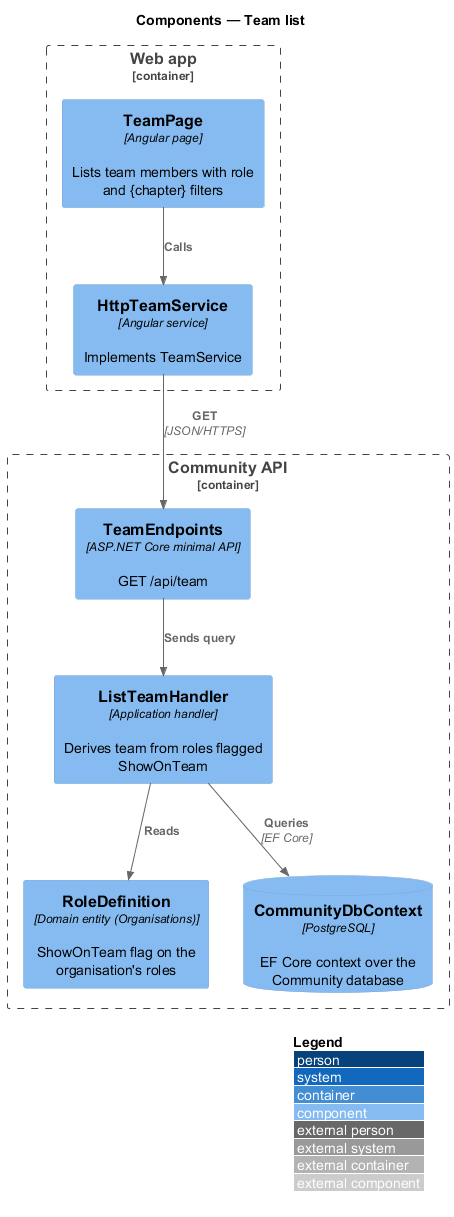

The diagram above was rendered by PlantUML. Its source (embedded in the PNG):
@startuml
!include <C4/C4_Component>
LAYOUT_WITH_LEGEND()
title Components — Team list
Container_Boundary(web, "Web app") {
  Component(page, "TeamPage", "Angular page", "Lists team members with role and {chapter} filters")
  Component(svc, "HttpTeamService", "Angular service", "Implements TeamService")
}
Container_Boundary(api, "Community API") {
  Component(ep, "TeamEndpoints", "ASP.NET Core minimal API", "GET /api/team")
  Component(h, "ListTeamHandler", "Application handler", "Derives team from roles flagged ShowOnTeam")
  Component(roles, "RoleDefinition", "Domain entity (Organisations)", "ShowOnTeam flag on the organisation's roles")
  ComponentDb(db, "CommunityDbContext", "PostgreSQL", "EF Core context over the Community database")
}
Rel(page, svc, "Calls")
Rel(svc, ep, "GET", "JSON/HTTPS")
Rel(ep, h, "Sends query")
Rel(h, roles, "Reads")
Rel(h, db, "Queries", "EF Core")
@enduml